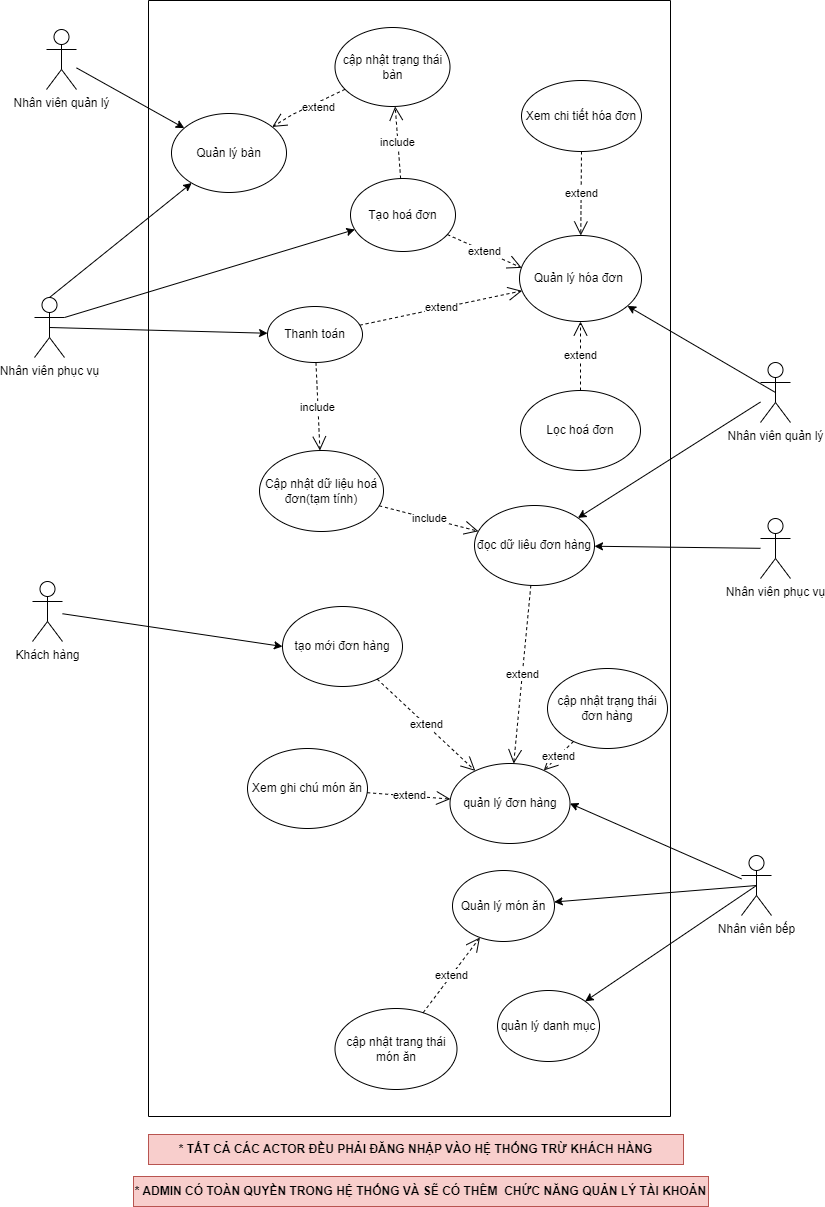

The diagram above was exported from draw.io. Its source (the exported page's mxGraphModel, read from the mxfile embedded in the PNG):
<mxGraphModel dx="1012" dy="1589" grid="0" gridSize="10" guides="1" tooltips="1" connect="1" arrows="1" fold="1" page="1" pageScale="1" pageWidth="850" pageHeight="1100" math="0" shadow="0">
  <root>
    <mxCell id="0" />
    <mxCell id="1" parent="0" />
    <mxCell id="wJQ1SVBiPMZsnhKlfji5-1" value="Nhân viên phục vụ&lt;br&gt;" style="shape=umlActor;verticalLabelPosition=bottom;verticalAlign=top;html=1;outlineConnect=0;" parent="1" vertex="1">
      <mxGeometry x="66" y="122" width="30" height="60" as="geometry" />
    </mxCell>
    <mxCell id="wJQ1SVBiPMZsnhKlfji5-8" value="" style="endArrow=classic;html=1;rounded=0;exitX=0.5;exitY=0;exitDx=0;exitDy=0;exitPerimeter=0;" parent="1" source="wJQ1SVBiPMZsnhKlfji5-1" target="6ej57f54V84s2g0NB3PX-14" edge="1">
      <mxGeometry width="50" height="50" relative="1" as="geometry">
        <mxPoint x="85" y="187" as="sourcePoint" />
        <mxPoint x="216" y="182" as="targetPoint" />
      </mxGeometry>
    </mxCell>
    <mxCell id="wJQ1SVBiPMZsnhKlfji5-12" value="Nhân viên quản lý&lt;br&gt;" style="shape=umlActor;verticalLabelPosition=bottom;verticalAlign=top;html=1;outlineConnect=0;" parent="1" vertex="1">
      <mxGeometry x="792" y="187" width="30" height="60" as="geometry" />
    </mxCell>
    <mxCell id="wJQ1SVBiPMZsnhKlfji5-13" value="Nhân viên bếp&lt;br&gt;" style="shape=umlActor;verticalLabelPosition=bottom;verticalAlign=top;html=1;outlineConnect=0;" parent="1" vertex="1">
      <mxGeometry x="773" y="680" width="30" height="60" as="geometry" />
    </mxCell>
    <mxCell id="wJQ1SVBiPMZsnhKlfji5-33" value="" style="endArrow=classic;html=1;rounded=0;exitX=0.5;exitY=0.5;exitDx=0;exitDy=0;exitPerimeter=0;" parent="1" source="wJQ1SVBiPMZsnhKlfji5-12" target="wJQ1SVBiPMZsnhKlfji5-30" edge="1">
      <mxGeometry width="50" height="50" relative="1" as="geometry">
        <mxPoint x="750" y="234" as="sourcePoint" />
        <mxPoint x="432" y="293" as="targetPoint" />
      </mxGeometry>
    </mxCell>
    <mxCell id="wJQ1SVBiPMZsnhKlfji5-54" value="" style="endArrow=classic;html=1;rounded=0;entryX=1;entryY=0.5;entryDx=0;entryDy=0;" parent="1" source="wJQ1SVBiPMZsnhKlfji5-13" target="wJQ1SVBiPMZsnhKlfji5-53" edge="1">
      <mxGeometry width="50" height="50" relative="1" as="geometry">
        <mxPoint x="768" y="697" as="sourcePoint" />
        <mxPoint x="553" y="655" as="targetPoint" />
      </mxGeometry>
    </mxCell>
    <mxCell id="wJQ1SVBiPMZsnhKlfji5-62" value="" style="swimlane;startSize=0;" parent="1" vertex="1">
      <mxGeometry x="180" y="-175" width="522" height="1116" as="geometry" />
    </mxCell>
    <mxCell id="wJQ1SVBiPMZsnhKlfji5-56" value="cập nhật trạng thái đơn hàng" style="ellipse;whiteSpace=wrap;html=1;" parent="wJQ1SVBiPMZsnhKlfji5-62" vertex="1">
      <mxGeometry x="399" y="668" width="120" height="80" as="geometry" />
    </mxCell>
    <mxCell id="wJQ1SVBiPMZsnhKlfji5-10" value="Quản lý món ăn" style="ellipse;whiteSpace=wrap;html=1;" parent="wJQ1SVBiPMZsnhKlfji5-62" vertex="1">
      <mxGeometry x="304" y="870" width="102" height="71" as="geometry" />
    </mxCell>
    <mxCell id="wJQ1SVBiPMZsnhKlfji5-30" value="Quản lý hóa đơn&amp;nbsp;" style="ellipse;whiteSpace=wrap;html=1;" parent="wJQ1SVBiPMZsnhKlfji5-62" vertex="1">
      <mxGeometry x="371" y="235" width="122" height="86" as="geometry" />
    </mxCell>
    <mxCell id="wJQ1SVBiPMZsnhKlfji5-34" value="Xem chi tiết hóa đơn" style="ellipse;whiteSpace=wrap;html=1;" parent="wJQ1SVBiPMZsnhKlfji5-62" vertex="1">
      <mxGeometry x="373" y="80" width="120" height="71" as="geometry" />
    </mxCell>
    <mxCell id="wJQ1SVBiPMZsnhKlfji5-36" value="Lọc hoá đơn" style="ellipse;whiteSpace=wrap;html=1;" parent="wJQ1SVBiPMZsnhKlfji5-62" vertex="1">
      <mxGeometry x="372" y="390" width="120" height="80" as="geometry" />
    </mxCell>
    <mxCell id="6ej57f54V84s2g0NB3PX-1" value="Tạo hoá đơn" style="ellipse;whiteSpace=wrap;html=1;" parent="wJQ1SVBiPMZsnhKlfji5-62" vertex="1">
      <mxGeometry x="202" y="178" width="105" height="73" as="geometry" />
    </mxCell>
    <mxCell id="6ej57f54V84s2g0NB3PX-2" value="extend" style="endArrow=open;endSize=12;dashed=1;html=1;rounded=0;" parent="wJQ1SVBiPMZsnhKlfji5-62" source="wJQ1SVBiPMZsnhKlfji5-36" target="wJQ1SVBiPMZsnhKlfji5-30" edge="1">
      <mxGeometry width="160" relative="1" as="geometry">
        <mxPoint x="502" y="423" as="sourcePoint" />
        <mxPoint x="430" y="389" as="targetPoint" />
      </mxGeometry>
    </mxCell>
    <mxCell id="6ej57f54V84s2g0NB3PX-3" value="extend" style="endArrow=open;endSize=12;dashed=1;html=1;rounded=0;" parent="wJQ1SVBiPMZsnhKlfji5-62" source="wJQ1SVBiPMZsnhKlfji5-34" target="wJQ1SVBiPMZsnhKlfji5-30" edge="1">
      <mxGeometry width="160" relative="1" as="geometry">
        <mxPoint x="492" y="413" as="sourcePoint" />
        <mxPoint x="420" y="379" as="targetPoint" />
      </mxGeometry>
    </mxCell>
    <mxCell id="6ej57f54V84s2g0NB3PX-4" value="extend" style="endArrow=open;endSize=12;dashed=1;html=1;rounded=0;entryX=0.018;entryY=0.376;entryDx=0;entryDy=0;entryPerimeter=0;" parent="wJQ1SVBiPMZsnhKlfji5-62" source="6ej57f54V84s2g0NB3PX-1" target="wJQ1SVBiPMZsnhKlfji5-30" edge="1">
      <mxGeometry width="160" relative="1" as="geometry">
        <mxPoint x="381" y="473" as="sourcePoint" />
        <mxPoint x="381" y="409" as="targetPoint" />
      </mxGeometry>
    </mxCell>
    <mxCell id="wJQ1SVBiPMZsnhKlfji5-3" value="cập nhật trạng thái bàn" style="ellipse;whiteSpace=wrap;html=1;" parent="wJQ1SVBiPMZsnhKlfji5-62" vertex="1">
      <mxGeometry x="186.5" y="27" width="115" height="79" as="geometry" />
    </mxCell>
    <mxCell id="6ej57f54V84s2g0NB3PX-6" value="include" style="endArrow=open;endSize=12;dashed=1;html=1;rounded=0;" parent="wJQ1SVBiPMZsnhKlfji5-62" source="6ej57f54V84s2g0NB3PX-1" target="wJQ1SVBiPMZsnhKlfji5-3" edge="1">
      <mxGeometry width="160" relative="1" as="geometry">
        <mxPoint x="162" y="143" as="sourcePoint" />
        <mxPoint x="196" y="234" as="targetPoint" />
      </mxGeometry>
    </mxCell>
    <mxCell id="wJQ1SVBiPMZsnhKlfji5-61" value="Xem ghi chú món ăn" style="ellipse;whiteSpace=wrap;html=1;" parent="wJQ1SVBiPMZsnhKlfji5-62" vertex="1">
      <mxGeometry x="99" y="748" width="120" height="80" as="geometry" />
    </mxCell>
    <mxCell id="6ej57f54V84s2g0NB3PX-10" value="tạo mới đơn hàng" style="ellipse;whiteSpace=wrap;html=1;" parent="wJQ1SVBiPMZsnhKlfji5-62" vertex="1">
      <mxGeometry x="134" y="606" width="120" height="80" as="geometry" />
    </mxCell>
    <mxCell id="wJQ1SVBiPMZsnhKlfji5-53" value="quản lý đơn hàng" style="ellipse;whiteSpace=wrap;html=1;" parent="wJQ1SVBiPMZsnhKlfji5-62" vertex="1">
      <mxGeometry x="301.5" y="763" width="120" height="80" as="geometry" />
    </mxCell>
    <mxCell id="6ej57f54V84s2g0NB3PX-7" value="extend" style="endArrow=open;endSize=12;dashed=1;html=1;rounded=0;" parent="wJQ1SVBiPMZsnhKlfji5-62" source="wJQ1SVBiPMZsnhKlfji5-61" target="wJQ1SVBiPMZsnhKlfji5-53" edge="1">
      <mxGeometry width="160" relative="1" as="geometry">
        <mxPoint x="485" y="553" as="sourcePoint" />
        <mxPoint x="412" y="499" as="targetPoint" />
      </mxGeometry>
    </mxCell>
    <mxCell id="6ej57f54V84s2g0NB3PX-9" value="extend" style="endArrow=open;endSize=12;dashed=1;html=1;rounded=0;" parent="wJQ1SVBiPMZsnhKlfji5-62" source="wJQ1SVBiPMZsnhKlfji5-56" target="wJQ1SVBiPMZsnhKlfji5-53" edge="1">
      <mxGeometry width="160" relative="1" as="geometry">
        <mxPoint x="370" y="976" as="sourcePoint" />
        <mxPoint x="368" y="877" as="targetPoint" />
      </mxGeometry>
    </mxCell>
    <mxCell id="6ej57f54V84s2g0NB3PX-11" value="extend" style="endArrow=open;endSize=12;dashed=1;html=1;rounded=0;" parent="wJQ1SVBiPMZsnhKlfji5-62" source="6ej57f54V84s2g0NB3PX-10" target="wJQ1SVBiPMZsnhKlfji5-53" edge="1">
      <mxGeometry width="160" relative="1" as="geometry">
        <mxPoint x="454" y="743" as="sourcePoint" />
        <mxPoint x="399" y="803" as="targetPoint" />
      </mxGeometry>
    </mxCell>
    <mxCell id="6ej57f54V84s2g0NB3PX-14" value="Quản lý bàn" style="ellipse;whiteSpace=wrap;html=1;" parent="wJQ1SVBiPMZsnhKlfji5-62" vertex="1">
      <mxGeometry x="23" y="113" width="115" height="79" as="geometry" />
    </mxCell>
    <mxCell id="6ej57f54V84s2g0NB3PX-15" value="extend" style="endArrow=open;endSize=12;dashed=1;html=1;rounded=0;" parent="wJQ1SVBiPMZsnhKlfji5-62" source="wJQ1SVBiPMZsnhKlfji5-3" target="6ej57f54V84s2g0NB3PX-14" edge="1">
      <mxGeometry x="-0.2126" y="5" width="160" relative="1" as="geometry">
        <mxPoint x="131" y="178" as="sourcePoint" />
        <mxPoint x="71" y="95" as="targetPoint" />
        <Array as="points">
          <mxPoint x="144" y="114" />
        </Array>
        <mxPoint as="offset" />
      </mxGeometry>
    </mxCell>
    <mxCell id="wJQ1SVBiPMZsnhKlfji5-5" value="Thanh toán" style="ellipse;whiteSpace=wrap;html=1;" parent="wJQ1SVBiPMZsnhKlfji5-62" vertex="1">
      <mxGeometry x="119" y="306" width="95" height="56" as="geometry" />
    </mxCell>
    <mxCell id="wJQ1SVBiPMZsnhKlfji5-6" value="Cập nhật dữ liệu hoá đơn(tạm tính)" style="ellipse;whiteSpace=wrap;html=1;" parent="wJQ1SVBiPMZsnhKlfji5-62" vertex="1">
      <mxGeometry x="111" y="450" width="124" height="81" as="geometry" />
    </mxCell>
    <mxCell id="6ej57f54V84s2g0NB3PX-18" value="extend" style="endArrow=open;endSize=12;dashed=1;html=1;rounded=0;" parent="wJQ1SVBiPMZsnhKlfji5-62" source="wJQ1SVBiPMZsnhKlfji5-5" target="wJQ1SVBiPMZsnhKlfji5-30" edge="1">
      <mxGeometry x="0.0113" width="160" relative="1" as="geometry">
        <mxPoint x="210" y="490" as="sourcePoint" />
        <mxPoint x="328" y="447" as="targetPoint" />
        <mxPoint as="offset" />
      </mxGeometry>
    </mxCell>
    <mxCell id="6ej57f54V84s2g0NB3PX-47" value="include" style="endArrow=open;endSize=12;dashed=1;html=1;rounded=0;" parent="wJQ1SVBiPMZsnhKlfji5-62" source="wJQ1SVBiPMZsnhKlfji5-5" target="wJQ1SVBiPMZsnhKlfji5-6" edge="1">
      <mxGeometry x="0.0113" width="160" relative="1" as="geometry">
        <mxPoint x="176" y="476" as="sourcePoint" />
        <mxPoint x="262" y="484" as="targetPoint" />
        <mxPoint as="offset" />
      </mxGeometry>
    </mxCell>
    <mxCell id="6ej57f54V84s2g0NB3PX-50" value="cập nhật trang thái món ăn" style="ellipse;whiteSpace=wrap;html=1;" parent="wJQ1SVBiPMZsnhKlfji5-62" vertex="1">
      <mxGeometry x="186.5" y="1008" width="122" height="81" as="geometry" />
    </mxCell>
    <mxCell id="6ej57f54V84s2g0NB3PX-51" value="extend" style="endArrow=open;endSize=12;dashed=1;html=1;rounded=0;" parent="wJQ1SVBiPMZsnhKlfji5-62" source="6ej57f54V84s2g0NB3PX-50" target="wJQ1SVBiPMZsnhKlfji5-10" edge="1">
      <mxGeometry width="160" relative="1" as="geometry">
        <mxPoint x="383" y="900" as="sourcePoint" />
        <mxPoint x="378" y="839" as="targetPoint" />
      </mxGeometry>
    </mxCell>
    <mxCell id="6ej57f54V84s2g0NB3PX-55" value="quản lý danh mục" style="ellipse;whiteSpace=wrap;html=1;" parent="wJQ1SVBiPMZsnhKlfji5-62" vertex="1">
      <mxGeometry x="349" y="990" width="102" height="71" as="geometry" />
    </mxCell>
    <mxCell id="6ej57f54V84s2g0NB3PX-58" value="đọc dữ liêu đơn hàng" style="ellipse;whiteSpace=wrap;html=1;" parent="wJQ1SVBiPMZsnhKlfji5-62" vertex="1">
      <mxGeometry x="326" y="505" width="120" height="80" as="geometry" />
    </mxCell>
    <mxCell id="6ej57f54V84s2g0NB3PX-59" value="extend" style="endArrow=open;endSize=12;dashed=1;html=1;rounded=0;" parent="wJQ1SVBiPMZsnhKlfji5-62" source="6ej57f54V84s2g0NB3PX-58" target="wJQ1SVBiPMZsnhKlfji5-53" edge="1">
      <mxGeometry width="160" relative="1" as="geometry">
        <mxPoint x="478" y="706" as="sourcePoint" />
        <mxPoint x="405" y="780" as="targetPoint" />
      </mxGeometry>
    </mxCell>
    <mxCell id="6ej57f54V84s2g0NB3PX-60" value="include" style="endArrow=open;endSize=12;dashed=1;html=1;rounded=0;" parent="wJQ1SVBiPMZsnhKlfji5-62" source="wJQ1SVBiPMZsnhKlfji5-6" target="6ej57f54V84s2g0NB3PX-58" edge="1">
      <mxGeometry x="0.0113" width="160" relative="1" as="geometry">
        <mxPoint x="273" y="381" as="sourcePoint" />
        <mxPoint x="333" y="416" as="targetPoint" />
        <mxPoint as="offset" />
      </mxGeometry>
    </mxCell>
    <mxCell id="6ej57f54V84s2g0NB3PX-12" value="Khách hàng" style="shape=umlActor;verticalLabelPosition=bottom;verticalAlign=top;html=1;outlineConnect=0;" parent="1" vertex="1">
      <mxGeometry x="64" y="406" width="30" height="60" as="geometry" />
    </mxCell>
    <mxCell id="6ej57f54V84s2g0NB3PX-13" value="" style="endArrow=classic;html=1;rounded=0;entryX=0;entryY=0.5;entryDx=0;entryDy=0;" parent="1" source="6ej57f54V84s2g0NB3PX-12" target="6ej57f54V84s2g0NB3PX-10" edge="1">
      <mxGeometry width="50" height="50" relative="1" as="geometry">
        <mxPoint x="760" y="244" as="sourcePoint" />
        <mxPoint x="549" y="450" as="targetPoint" />
      </mxGeometry>
    </mxCell>
    <mxCell id="6ej57f54V84s2g0NB3PX-48" value="" style="endArrow=classic;html=1;rounded=0;exitX=0.5;exitY=0.5;exitDx=0;exitDy=0;exitPerimeter=0;" parent="1" source="wJQ1SVBiPMZsnhKlfji5-1" target="wJQ1SVBiPMZsnhKlfji5-5" edge="1">
      <mxGeometry width="50" height="50" relative="1" as="geometry">
        <mxPoint x="95" y="197" as="sourcePoint" />
        <mxPoint x="210" y="172" as="targetPoint" />
      </mxGeometry>
    </mxCell>
    <mxCell id="6ej57f54V84s2g0NB3PX-49" value="" style="endArrow=classic;html=1;rounded=0;exitX=1;exitY=0.3333333333333333;exitDx=0;exitDy=0;exitPerimeter=0;" parent="1" source="wJQ1SVBiPMZsnhKlfji5-1" target="6ej57f54V84s2g0NB3PX-1" edge="1">
      <mxGeometry width="50" height="50" relative="1" as="geometry">
        <mxPoint x="73" y="204" as="sourcePoint" />
        <mxPoint x="358" y="242" as="targetPoint" />
      </mxGeometry>
    </mxCell>
    <mxCell id="6ej57f54V84s2g0NB3PX-54" value="" style="endArrow=classic;html=1;rounded=0;exitX=0.5;exitY=0.5;exitDx=0;exitDy=0;exitPerimeter=0;" parent="1" source="wJQ1SVBiPMZsnhKlfji5-13" target="wJQ1SVBiPMZsnhKlfji5-10" edge="1">
      <mxGeometry width="50" height="50" relative="1" as="geometry">
        <mxPoint x="769" y="716" as="sourcePoint" />
        <mxPoint x="674" y="724" as="targetPoint" />
      </mxGeometry>
    </mxCell>
    <mxCell id="1Mc7Jqh_U3v7l3hnJ7eo-1" value="Nhân viên quản lý&lt;br&gt;" style="shape=umlActor;verticalLabelPosition=bottom;verticalAlign=top;html=1;outlineConnect=0;" parent="1" vertex="1">
      <mxGeometry x="78" y="-146" width="30" height="60" as="geometry" />
    </mxCell>
    <mxCell id="1Mc7Jqh_U3v7l3hnJ7eo-2" value="" style="endArrow=classic;html=1;rounded=0;" parent="1" source="1Mc7Jqh_U3v7l3hnJ7eo-1" target="6ej57f54V84s2g0NB3PX-14" edge="1">
      <mxGeometry width="50" height="50" relative="1" as="geometry">
        <mxPoint x="760" y="244" as="sourcePoint" />
        <mxPoint x="657" y="147" as="targetPoint" />
      </mxGeometry>
    </mxCell>
    <mxCell id="1Mc7Jqh_U3v7l3hnJ7eo-5" value="" style="endArrow=classic;html=1;rounded=0;" parent="1" source="wJQ1SVBiPMZsnhKlfji5-12" target="6ej57f54V84s2g0NB3PX-58" edge="1">
      <mxGeometry width="50" height="50" relative="1" as="geometry">
        <mxPoint x="760" y="244" as="sourcePoint" />
        <mxPoint x="657" y="147" as="targetPoint" />
      </mxGeometry>
    </mxCell>
    <mxCell id="1Mc7Jqh_U3v7l3hnJ7eo-6" value="Nhân viên phục vụ&lt;br&gt;" style="shape=umlActor;verticalLabelPosition=bottom;verticalAlign=top;html=1;outlineConnect=0;" parent="1" vertex="1">
      <mxGeometry x="792" y="343" width="30" height="60" as="geometry" />
    </mxCell>
    <mxCell id="1Mc7Jqh_U3v7l3hnJ7eo-7" value="" style="endArrow=classic;html=1;rounded=0;" parent="1" source="1Mc7Jqh_U3v7l3hnJ7eo-6" target="6ej57f54V84s2g0NB3PX-58" edge="1">
      <mxGeometry width="50" height="50" relative="1" as="geometry">
        <mxPoint x="802" y="241" as="sourcePoint" />
        <mxPoint x="606" y="426" as="targetPoint" />
      </mxGeometry>
    </mxCell>
    <mxCell id="1Mc7Jqh_U3v7l3hnJ7eo-8" value="&lt;b&gt;* TẤT CẢ CÁC ACTOR ĐỀU PHẢI ĐĂNG NHẬP VÀO HỆ THỐNG TRỪ KHÁCH HÀNG&lt;/b&gt;" style="text;html=1;strokeColor=#b85450;fillColor=#f8cecc;align=center;verticalAlign=middle;whiteSpace=wrap;rounded=0;" parent="1" vertex="1">
      <mxGeometry x="180" y="959" width="535" height="30" as="geometry" />
    </mxCell>
    <mxCell id="PHLMhOPltIdXgJ4KL5c_-1" value="" style="endArrow=classic;html=1;rounded=0;exitX=0.5;exitY=0.5;exitDx=0;exitDy=0;exitPerimeter=0;" edge="1" parent="1" source="wJQ1SVBiPMZsnhKlfji5-13" target="6ej57f54V84s2g0NB3PX-55">
      <mxGeometry width="50" height="50" relative="1" as="geometry">
        <mxPoint x="798" y="720" as="sourcePoint" />
        <mxPoint x="438" y="685" as="targetPoint" />
      </mxGeometry>
    </mxCell>
    <mxCell id="PHLMhOPltIdXgJ4KL5c_-3" value="&lt;b&gt;* ADMIN CÓ TOÀN QUYỀN TRONG HỆ THỐNG VÀ SẼ CÓ THÊM&amp;nbsp; CHỨC NĂNG QUẢN LÝ TÀI KHOẢN&lt;/b&gt;" style="text;html=1;strokeColor=#b85450;fillColor=#f8cecc;align=center;verticalAlign=middle;whiteSpace=wrap;rounded=0;" vertex="1" parent="1">
      <mxGeometry x="165" y="1001" width="575" height="30" as="geometry" />
    </mxCell>
  </root>
</mxGraphModel>